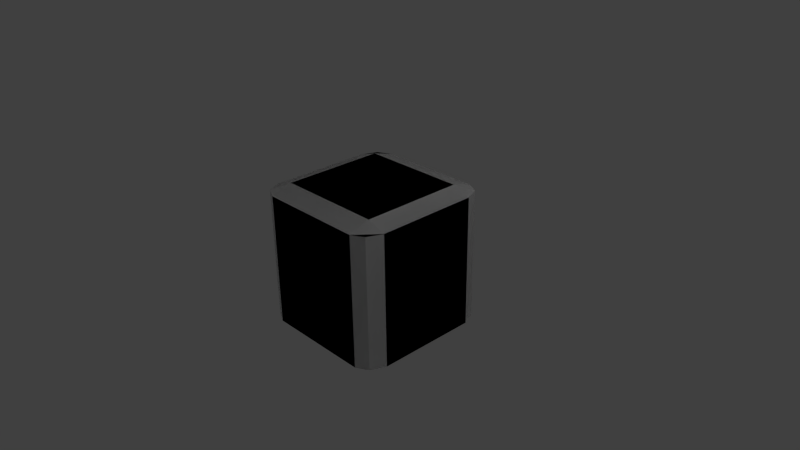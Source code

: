 # Source: brick.blend  (saved by Blender 2.74.0; exported with 4.5.12 LTS)
import bpy
from mathutils import Matrix  # noqa: F401  (used for matrix-valued properties, if any)

bpy.ops.wm.read_factory_settings(use_empty=True)
scene = bpy.context.scene
scene.name = 'Scene'

# ---- collections
col_collection_1 = bpy.data.collections.new('Collection 1'); scene.collection.children.link(col_collection_1)

# ---- materials (node trees are filled in below, after node groups)
mat_material = bpy.data.materials.new('Material')
mat_material.alpha_threshold = 0.0
mat_material.use_transparent_shadow = False
mat_material.preview_render_type = 'FLAT'
mat_material.diffuse_color = (1.0, 1.0, 1.0, 1.0)
mat_material.roughness = 0.5
mat_material.line_color = (0.0, 0.0, 0.0, 1.0)

# ---- material node trees

# ---- world
world_world = bpy.data.worlds.new('World'); scene.world = world_world
world_world.color = (0.05088, 0.05088, 0.05088)
world_world.use_sun_shadow = False
world_world.sun_shadow_jitter_overblur = 0.0
world_world.cycles.sampling_method = 'MANUAL'
world_world.cycles.sample_map_resolution = 256

# ---- cameras
cam_camera = bpy.data.cameras.new('Camera')
cam_camera.clip_end = 100.0
cam_camera.lens = 35.0
cam_camera.sensor_width = 32.0
cam_camera.sensor_height = 18.0
cam_camera.ortho_scale = 7.314
cam_camera.dof.focus_distance = 0.0
cam_camera.dof.aperture_fstop = 128.0

# ---- lights
light_lamp = bpy.data.lights.new('Lamp', 'POINT')
light_lamp.transmission_factor = 0.0
light_lamp.cutoff_distance = 30.0
light_lamp.energy = 100.0
light_lamp.shadow_buffer_clip_start = 1.001
light_lamp.shadow_soft_size = 0.1
light_lamp.shadow_maximum_resolution = 0.006
light_lamp.use_absolute_resolution = True
light_lamp.cycles.use_multiple_importance_sampling = False

# ---- meshes
me_cube = bpy.data.meshes.new('Cube')
me_cube.from_pydata([(0.9004, 0.8998, -0.9), (0.9004, -0.9002, -0.9), (-0.8996, -0.9002, -0.9), (-0.8996, 0.8998, -0.9), (0.9004, 0.8998, 0.9), (0.9004, -0.9002, 0.9), (-0.8996, -0.9002, 0.9), (-0.8996, 0.8998, 0.9), (-0.7223, 0.9898, -0.9), (-0.7223, -0.9902, -0.9), (-0.7223, 0.9898, 0.9), (-0.7223, -0.9902, 0.9), (0.7356, 0.9898, -0.9), (0.7356, -0.9902, -0.9), (0.7356, 0.9898, 0.9), (0.7356, -0.9902, 0.9), (0.9904, 0.6935, -0.9), (-0.9896, 0.6935, -0.9), (0.9904, 0.6935, 0.9), (-0.9896, 0.6935, 0.9), (-0.7223, 0.6935, 0.99), (-0.7223, 0.6935, -0.99), (0.7356, 0.6935, -0.99), (0.7356, 0.6935, 0.99), (0.9904, -0.6999, -0.9), (0.9904, -0.6999, 0.9), (-0.7223, -0.6999, 0.99), (0.7356, -0.6999, 0.99), (-0.9896, -0.6999, -0.9), (-0.9896, -0.6999, 0.9), (-0.7223, -0.6999, -0.99), (0.7356, -0.6999, -0.99), (0.9904, -0.6999, -0.9), (0.9004, -0.9002, -0.9), (-0.7223, 0.9898, -0.9), (-0.8996, 0.8998, -0.9), (0.9004, 0.8998, -0.9), (0.9004, 0.8998, 0.9), (-0.7223, -0.9902, -0.9), (-0.8996, -0.9002, -0.9), (0.9004, -0.9002, 0.9), (-0.9896, 0.6935, -0.9), (-0.8996, -0.9002, 0.9), (-0.8996, 0.8998, 0.9), (0.9904, -0.6999, 0.9), (-0.7223, 0.9898, 0.9), (-0.7223, -0.9902, 0.9), (-0.9896, 0.6935, 0.9), (0.7356, 0.9898, -0.9), (0.7356, -0.9902, -0.9), (0.7356, 0.9898, 0.9), (0.7356, -0.9902, 0.9), (-0.7223, -0.6999, 0.99), (-0.7223, 0.6935, -0.99), (0.7356, 0.6935, -0.99), (0.7356, -0.6999, 0.99), (0.9904, 0.6935, -0.9), (-0.9896, -0.6999, -0.9), (0.9904, 0.6935, 0.9), (-0.9896, -0.6999, 0.9), (-0.7223, 0.6935, 0.99), (-0.7223, -0.6999, -0.99), (0.7356, -0.6999, -0.99), (0.7356, 0.6935, 0.99)], [], [(30, 28, 2, 9), (26, 11, 6, 29), (24, 1, 5, 25), (9, 2, 6, 11), (17, 3, 7, 19), (10, 7, 3, 8), (14, 10, 8, 12), (13, 9, 11, 15), (27, 15, 11, 26), (31, 30, 9, 13), (24, 31, 13, 1), (25, 5, 15, 27), (1, 13, 15, 5), (4, 14, 12, 0), (4, 18, 23, 14), (0, 12, 22, 16), (12, 8, 21, 22), (14, 23, 20, 10), (28, 17, 19, 29), (0, 16, 18, 4), (10, 20, 19, 7), (8, 3, 17, 21), (2, 28, 29, 6), (18, 25, 27, 23), (16, 22, 31, 24), (22, 21, 30, 31), (23, 27, 26, 20), (16, 24, 25, 18), (20, 26, 29, 19), (21, 17, 28, 30), (61, 38, 39, 57), (52, 59, 42, 46), (32, 44, 40, 33), (38, 46, 42, 39), (41, 47, 43, 35), (45, 34, 35, 43), (50, 48, 34, 45), (49, 51, 46, 38), (55, 52, 46, 51), (62, 49, 38, 61), (32, 33, 49, 62), (44, 55, 51, 40), (33, 40, 51, 49), (37, 36, 48, 50), (37, 50, 63, 58), (36, 56, 54, 48), (48, 54, 53, 34), (50, 45, 60, 63), (57, 59, 47, 41), (36, 37, 58, 56), (45, 43, 47, 60), (34, 53, 41, 35), (39, 42, 59, 57), (58, 63, 55, 44), (56, 32, 62, 54), (54, 62, 61, 53), (63, 60, 52, 55), (56, 58, 44, 32), (60, 47, 59, 52), (53, 61, 57, 41)])
_uv = me_cube.uv_layers.new(name='UVMap')
_uv.uv.foreach_set('vector', [0.2417, 0.834, 0.2807, 0.834, 0.2689, 0.862, 0.2452, 0.8759, 0.8533, 0.4923, 0.8115, 0.4888, 0.8254, 0.4651, 0.8533, 0.4533, 0.9055, 0.5006, 0.9359, 0.5006, 0.9359, 0.7494, 0.9055, 0.7494, 0.9392, 0.2033, 0.9667, 0.2033, 0.9667, 0.4521, 0.9392, 0.4521, 0.8438, 0.2033, 0.8749, 0.2033, 0.8749, 0.4521, 0.8438, 0.4521, 0.9954, 0.4521, 0.9679, 0.4521, 0.9679, 0.2033, 0.9954, 0.2033, 0.6075, 0.2494, 0.406, 0.2494, 0.406, 0.0005979, 0.6075, 0.0005979, 0.0005979, 0.2506, 0.2021, 0.2506, 0.2021, 0.4994, 0.000598, 0.4994, 0.8103, 0.2033, 0.8103, 0.2453, 0.6087, 0.2453, 0.6087, 0.2033, 0.2021, 0.8244, 0.0005979, 0.8244, 0.0005979, 0.7824, 0.2021, 0.7824, 0.8851, 0.1209, 0.8884, 0.1581, 0.8464, 0.1581, 0.8583, 0.135, 0.8884, 0.07953, 0.8604, 0.0678, 0.8465, 0.04586, 0.8884, 0.04218, 0.9371, 0.7506, 0.963, 0.7506, 0.963, 0.9994, 0.9371, 0.9994, 0.9043, 0.9994, 0.8784, 0.9994, 0.8784, 0.7506, 0.9043, 0.7506, 0.3894, 0.8596, 0.3606, 0.8713, 0.3606, 0.834, 0.4032, 0.8377, 0.4162, 0.8478, 0.4381, 0.834, 0.4418, 0.8767, 0.4044, 0.8767, 0.6459, 0.7461, 0.4444, 0.7461, 0.4444, 0.7033, 0.6459, 0.7033, 0.6459, 0.7473, 0.6459, 0.7901, 0.4444, 0.7901, 0.4444, 0.7473, 0.406, 0.2506, 0.5986, 0.2506, 0.5986, 0.4994, 0.406, 0.4994, 0.8409, 0.5006, 0.872, 0.5006, 0.872, 0.7494, 0.8409, 0.7494, 0.8452, 0.1564, 0.8025, 0.1599, 0.8025, 0.1209, 0.8313, 0.1327, 0.8453, 0.04066, 0.8334, 0.06544, 0.8057, 0.07953, 0.8025, 0.04066, 0.2033, 0.6944, 0.2337, 0.6944, 0.2337, 0.9432, 0.2033, 0.9432, 0.8397, 0.7847, 0.6471, 0.7847, 0.6471, 0.7473, 0.8397, 0.7473, 0.8308, 0.8315, 0.8308, 0.8689, 0.6382, 0.8689, 0.6382, 0.8315, 0.8397, 0.6932, 0.6382, 0.6932, 0.6382, 0.5006, 0.8397, 0.5006, 0.637, 0.7021, 0.4444, 0.7021, 0.4444, 0.5006, 0.637, 0.5006, 0.2506, 0.5006, 0.4432, 0.5006, 0.4432, 0.7494, 0.2506, 0.7494, 0.4343, 0.8328, 0.2417, 0.8328, 0.2417, 0.7938, 0.4343, 0.7938, 0.8397, 0.7033, 0.8397, 0.7423, 0.6471, 0.7423, 0.6471, 0.7033, 0.8444, 0.2001, 0.8025, 0.1966, 0.8164, 0.1729, 0.8444, 0.1611, 0.2819, 0.834, 0.3209, 0.834, 0.3091, 0.862, 0.2853, 0.8759, 0.9064, 0.2033, 0.9064, 0.4521, 0.8761, 0.4521, 0.8761, 0.2033, 0.9932, 0.5006, 0.9932, 0.7494, 0.9658, 0.7494, 0.9658, 0.5006, 0.9043, 0.5006, 0.9043, 0.7494, 0.8732, 0.7494, 0.8732, 0.5006, 0.9371, 0.7494, 0.9371, 0.5006, 0.9646, 0.5006, 0.9646, 0.7494, 0.0005979, 0.2494, 0.000598, 0.0005979, 0.2021, 0.0005979, 0.2021, 0.2494, 0.4048, 0.0005979, 0.4048, 0.2494, 0.2033, 0.2494, 0.2033, 0.000598, 0.8013, 0.4864, 0.5998, 0.4864, 0.5998, 0.4444, 0.8013, 0.4444, 0.4432, 0.7506, 0.4432, 0.7926, 0.2417, 0.7926, 0.2417, 0.7506, 0.8853, 0.0378, 0.8584, 0.02366, 0.8465, 0.0005979, 0.8885, 0.0005979, 0.8851, 0.08072, 0.8884, 0.1179, 0.8464, 0.1179, 0.8583, 0.09486, 0.8668, 0.7506, 0.8668, 0.9994, 0.8409, 0.9994, 0.8409, 0.7506, 0.9055, 0.9994, 0.9055, 0.7506, 0.9315, 0.7506, 0.9315, 0.9994, 0.3338, 0.8478, 0.3557, 0.834, 0.3594, 0.8767, 0.3221, 0.8767, 0.8744, 0.1867, 0.8456, 0.1984, 0.8456, 0.1611, 0.8882, 0.1648, 0.2021, 0.7384, 0.2021, 0.7812, 0.0005979, 0.7812, 0.0005979, 0.7384, 0.2021, 0.7372, 0.0005979, 0.7372, 0.0005983, 0.6944, 0.2021, 0.6944, 0.0005979, 0.5006, 0.2494, 0.5006, 0.2494, 0.6932, 0.0005979, 0.6932, 0.8426, 0.2033, 0.8426, 0.4521, 0.8115, 0.4521, 0.8115, 0.2033, 0.8453, 0.0005979, 0.8334, 0.02538, 0.8057, 0.03946, 0.8025, 0.0005979, 0.8452, 0.1162, 0.8025, 0.1197, 0.8025, 0.08072, 0.8313, 0.09251, 0.938, 0.2033, 0.938, 0.4521, 0.9076, 0.4521, 0.9076, 0.2033, 0.1932, 0.8256, 0.1932, 0.863, 0.0005979, 0.863, 0.0005979, 0.8256, 0.637, 0.8689, 0.4444, 0.8689, 0.4444, 0.8315, 0.637, 0.8315, 0.8013, 0.2021, 0.6087, 0.2021, 0.6087, 0.0005979, 0.8013, 0.000598, 0.8013, 0.4432, 0.5998, 0.4432, 0.5998, 0.2506, 0.8013, 0.2506, 0.4048, 0.2506, 0.4048, 0.4994, 0.2122, 0.4994, 0.2122, 0.2506, 0.637, 0.7913, 0.637, 0.8303, 0.4444, 0.8303, 0.4444, 0.7913, 0.8308, 0.8303, 0.6382, 0.8303, 0.6382, 0.7913, 0.8308, 0.7913])
me_cube.materials.append(mat_material)
me_cube.use_remesh_preserve_volume = False
me_cube.use_remesh_preserve_attributes = False
me_cube.use_mirror_vertex_groups = False
me_cube.update()

# ---- objects
ob_cube = bpy.data.objects.new('Cube', me_cube)
ob_lamp = bpy.data.objects.new('Lamp', light_lamp)
ob_camera = bpy.data.objects.new('Camera', cam_camera)

# ---- transforms, parenting, visibility, modifiers, constraints
ob_cube.location = (0.0, 0.0, 0.0)
ob_cube.lock_rotations_4d = False
ob_cube.empty_display_type = 'ARROWS'
ob_cube.lineart.crease_threshold = 0.0
ob_lamp.location = (4.076, 1.005, 5.904)
ob_lamp.rotation_euler = (0.6503, 0.05522, 1.866)
ob_lamp.lock_rotations_4d = False
ob_lamp.empty_display_type = 'ARROWS'
ob_lamp.color = (0.0, 0.0, 0.0, 0.0)
ob_lamp.lineart.crease_threshold = 0.0
ob_camera.location = (7.481, -6.508, 5.344)
ob_camera.rotation_euler = (1.109, 0.01082, 0.8149)
ob_camera.lock_rotations_4d = False
ob_camera.empty_display_type = 'ARROWS'
ob_camera.color = (0.0, 0.0, 0.0, 0.0)
ob_camera.display_type = 'WIRE'
ob_camera.lineart.crease_threshold = 0.0

# ---- collection membership
col_collection_1.objects.link(ob_cube)
col_collection_1.objects.link(ob_lamp)
col_collection_1.objects.link(ob_camera)

# ---- scene / render settings (as saved in the file)
scene.camera = ob_camera
scene.frame_start = 1; scene.frame_end = 250; scene.frame_set(1)
scene.render.engine = 'BLENDER_EEVEE_NEXT'
scene.render.resolution_percentage = 50
scene.render.dither_intensity = 0.0
scene.cycles.use_denoising = False
scene.cycles.samples = 10
scene.cycles.sampling_pattern = 'TABULATED_SOBOL'
scene.cycles.light_sampling_threshold = 0.0
scene.cycles.use_adaptive_sampling = False
scene.cycles.use_light_tree = False
scene.cycles.blur_glossy = 0.0
scene.cycles.pixel_filter_type = 'GAUSSIAN'
scene.cycles.sample_clamp_indirect = 0.0
scene.view_settings.view_transform = 'Standard'
bpy.context.view_layer.update()

